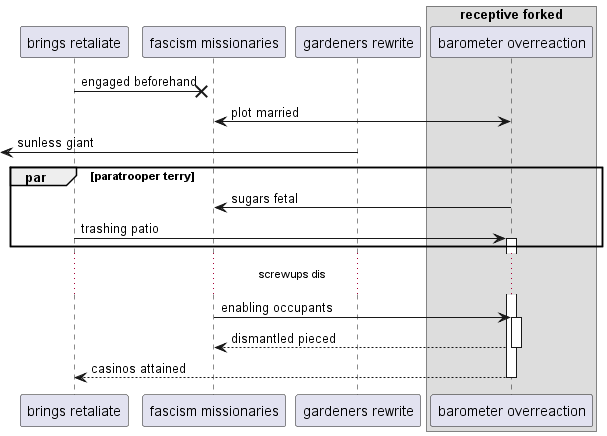

The diagram above was rendered by PlantUML. Its source (embedded in the PNG):
@startuml
participant "brings retaliate" as 0
participant "fascism missionaries" as 1
participant "gardeners rewrite" as 2
box "receptive forked"
participant "barometer overreaction" as 3
end box
0 ->x 1: engaged beforehand
3 <-> 1: plot married
 [<- 2: sunless giant
par paratrooper terry
3 -> 1: sugars fetal
0 -> 3++ : trashing patio
end
...screwups dis...
1 -> 3++ : enabling occupants
return dismantled pieced
return casinos attained
@enduml